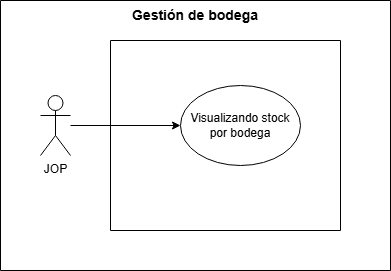

The diagram above was exported from draw.io. Its source (the exported page's mxGraphModel, read from the mxfile embedded in the PNG):
<mxGraphModel dx="905" dy="386" grid="0" gridSize="10" guides="1" tooltips="1" connect="1" arrows="1" fold="1" page="1" pageScale="1" pageWidth="827" pageHeight="1169" math="0" shadow="0">
  <root>
    <mxCell id="0" />
    <mxCell id="1" parent="0" />
    <mxCell id="HCpBWqqwNsOwWpupVN8_-5" parent="1" style="swimlane;startSize=0;" value="" vertex="1">
      <mxGeometry height="190" width="230" x="170" y="300" as="geometry" />
    </mxCell>
    <mxCell id="HCpBWqqwNsOwWpupVN8_-6" parent="1" style="swimlane;startSize=0;" value="" vertex="1">
      <mxGeometry height="270" width="390" x="60" y="260" as="geometry" />
    </mxCell>
    <mxCell id="HCpBWqqwNsOwWpupVN8_-7" parent="HCpBWqqwNsOwWpupVN8_-6" style="text;html=1;whiteSpace=wrap;strokeColor=none;fillColor=none;align=center;verticalAlign=middle;rounded=0;" value="&lt;b&gt;&lt;font style=&quot;font-size: 14px;&quot;&gt;Gestión de bodega&lt;/font&gt;&lt;/b&gt;" vertex="1">
      <mxGeometry height="30" width="150" x="120" as="geometry" />
    </mxCell>
    <mxCell id="HCpBWqqwNsOwWpupVN8_-4" parent="HCpBWqqwNsOwWpupVN8_-6" style="ellipse;whiteSpace=wrap;html=1;" value="Visualizando stock por bodega" vertex="1">
      <mxGeometry height="80" width="120" x="180" y="85" as="geometry" />
    </mxCell>
    <mxCell id="HCpBWqqwNsOwWpupVN8_-10" edge="1" parent="HCpBWqqwNsOwWpupVN8_-6" source="HCpBWqqwNsOwWpupVN8_-1" style="edgeStyle=orthogonalEdgeStyle;rounded=0;orthogonalLoop=1;jettySize=auto;html=1;" target="HCpBWqqwNsOwWpupVN8_-4">
      <mxGeometry relative="1" as="geometry" />
    </mxCell>
    <mxCell id="HCpBWqqwNsOwWpupVN8_-1" parent="HCpBWqqwNsOwWpupVN8_-6" style="shape=umlActor;verticalLabelPosition=bottom;verticalAlign=top;html=1;outlineConnect=0;" value="JOP" vertex="1">
      <mxGeometry height="60" width="30" x="40" y="95" as="geometry" />
    </mxCell>
  </root>
</mxGraphModel>